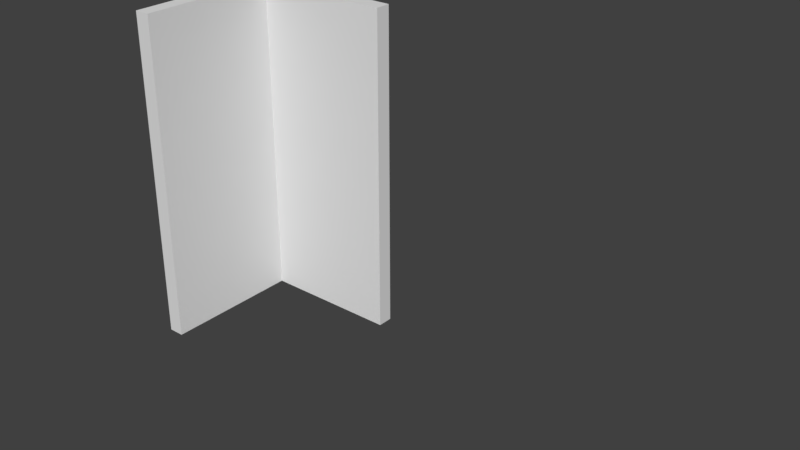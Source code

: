 # Source: Wall_Corner_In.blend  (saved by Blender 2.79.0; exported with 4.5.12 LTS)
import bpy
from mathutils import Matrix  # noqa: F401  (used for matrix-valued properties, if any)

bpy.ops.wm.read_factory_settings(use_empty=True)
scene = bpy.context.scene
scene.name = 'Scene'

# ---- collections
col_collection_1 = bpy.data.collections.new('Collection 1'); scene.collection.children.link(col_collection_1)

# ---- materials (node trees are filled in below, after node groups)
mat_wall_interior = bpy.data.materials.new('Wall_Interior')
mat_wall_exterior = bpy.data.materials.new('Wall_Exterior')
mat_wall_edge = bpy.data.materials.new('Wall_Edge')

# ---- material node trees

# ---- world
world_world = bpy.data.worlds.new('World'); scene.world = world_world
world_world.color = (0.05088, 0.05088, 0.05088)
world_world.use_sun_shadow = False
world_world.sun_shadow_jitter_overblur = 0.0
world_world.cycles.sampling_method = 'MANUAL'

# ---- meshes
me_lod_a_wall = bpy.data.meshes.new('LOD_A_Wall')
me_lod_a_wall.from_pydata([], [], [])
me_lod_a_wall.materials.append(None)
me_lod_a_wall.materials.append(None)
me_lod_a_wall.materials.append(None)
me_lod_a_wall.update()
me_lod_a_wall_corner_in = bpy.data.meshes.new('LOD_A_Wall_Corner_In')
me_lod_a_wall_corner_in.from_pydata([(0.0, -0.2, 0.0), (0.0, 4.0, 0.0), (0.2, 4.0, 0.0), (0.2, -0.2, 0.0), (0.0, -0.2, 0.2), (0.0, 4.0, 0.2), (0.2, 4.0, 0.2), (0.2, -0.2, 0.2), (0.0, -0.2, 2.0), (0.0, 4.0, 2.0), (0.2, 4.0, 2.0), (0.2, -0.2, 2.0), (2.0, 4.0, 0.0), (2.0, -0.2, 0.0), (2.0, 4.0, 0.2), (2.0, -0.2, 0.2)], [], [(1, 2, 3, 0), (6, 5, 9, 10), (2, 6, 14, 12), (1, 0, 4, 5), (0, 3, 7, 4), (2, 1, 5, 6), (9, 8, 11, 10), (7, 6, 10, 11), (5, 4, 8, 9), (4, 7, 11, 8), (13, 12, 14, 15), (6, 7, 15, 14), (3, 2, 12, 13), (7, 3, 13, 15)])
me_lod_a_wall_corner_in.polygons.foreach_set('material_index', [0, 2, 2, 0, 2, 2, 2, 1, 0, 2, 2, 1, 0, 2])
_uv = me_lod_a_wall_corner_in.uv_layers.new(name='UVMap')
_uv.uv.foreach_set('vector', [1.17, 1.047, 1.129, 1.047, 1.129, -0.04447, 1.17, -0.04447, 0.02753, 1.016, 6.143e-05, 1.016, 6.139e-05, 0.6968, 0.02753, 0.6968, 0.02753, 1.051, 0.02753, 1.016, 0.2748, 1.016, 0.2748, 1.051, 1.17, 1.047, 1.17, -0.04447, 1.21, -0.04447, 1.21, 1.047, 0.5495, 1.051, 0.522, 1.051, 0.522, 1.016, 0.5495, 1.016, 0.02753, 1.051, 6.144e-05, 1.051, 6.143e-05, 1.016, 0.02753, 1.016, -0.04101, 1.047, -0.04101, -0.04763, -0.0006209, -0.04763, -0.0006209, 1.047, 0.3644, -0.05164, 0.3644, 1.051, -0.00173, 1.051, -0.00173, -0.05164, 1.21, 1.047, 1.21, -0.04447, 1.572, -0.04447, 1.572, 1.047, 0.5495, 1.016, 0.522, 1.016, 0.522, 0.6968, 0.5495, 0.6968, 0.7668, -0.04763, 0.7668, 1.047, 0.7264, 1.047, 0.7264, -0.04763, 0.6342, 1.051, 0.6342, -0.05164, 1.0, -0.05164, 1.0, 1.051, 1.129, -0.04447, 1.129, 1.047, 0.7668, 1.047, 0.7668, -0.04447, 0.522, 1.016, 0.522, 1.051, 0.2748, 1.051, 0.2748, 1.016])
me_lod_a_wall_corner_in.materials.append(mat_wall_interior)
me_lod_a_wall_corner_in.materials.append(mat_wall_exterior)
me_lod_a_wall_corner_in.materials.append(mat_wall_edge)
me_lod_a_wall_corner_in.use_remesh_preserve_volume = False
me_lod_a_wall_corner_in.use_remesh_preserve_attributes = False
me_lod_a_wall_corner_in.use_mirror_vertex_groups = False
me_lod_a_wall_corner_in.update()

# ---- objects
ob_lod_a_wall_proxy_001 = bpy.data.objects.new('LOD_A_Wall_proxy.001', me_lod_a_wall)
ob_lod_a_wall_proxy = bpy.data.objects.new('LOD_A_Wall_proxy', me_lod_a_wall)
ob_lod_a_wall_corner_in = bpy.data.objects.new('LOD_A_Wall_Corner_In', me_lod_a_wall_corner_in)

# ---- transforms, parenting, visibility, modifiers, constraints
ob_lod_a_wall_proxy_001.location = (0.0006657, -2.0, 1.869e-06)
ob_lod_a_wall_proxy_001.rotation_euler = (3.142, -1.571, 0.0)
ob_lod_a_wall_proxy_001.lineart.crease_threshold = 0.0
ob_lod_a_wall_proxy.location = (6.001, -0.0002511, 1.869e-06)
ob_lod_a_wall_proxy.rotation_euler = (1.571, -1.571, 0.0)
ob_lod_a_wall_proxy.lineart.crease_threshold = 0.0
ob_lod_a_wall_corner_in.location = (0.0, 0.0, 0.0)
ob_lod_a_wall_corner_in.rotation_euler = (1.571, -0.0, 0.0)
ob_lod_a_wall_corner_in.lineart.crease_threshold = 0.0

# ---- collection membership
col_collection_1.objects.link(ob_lod_a_wall_proxy_001)
col_collection_1.objects.link(ob_lod_a_wall_proxy)
col_collection_1.objects.link(ob_lod_a_wall_corner_in)

# ---- scene / render settings (as saved in the file)
scene.frame_start = 1; scene.frame_end = 250; scene.frame_set(1)
scene.render.engine = 'CYCLES'
scene.render.resolution_percentage = 50
scene.render.dither_intensity = 0.0
scene.cycles.use_denoising = False
scene.cycles.samples = 128
scene.cycles.sampling_pattern = 'TABULATED_SOBOL'
scene.cycles.use_adaptive_sampling = False
scene.cycles.use_light_tree = False
scene.cycles.blur_glossy = 0.0
scene.cycles.sample_clamp_indirect = 0.0
scene.view_settings.view_transform = 'Standard'
bpy.context.view_layer.update()

# ---- added for rendering (the .blend has no active camera and no usable light): camera, sun
cam_auto = bpy.data.cameras.new('AutoCamera')
cam_auto.lens = 50.0
cam_auto.sensor_width = 36.0
cam_auto.clip_end = 1000.0
ob_auto_camera = bpy.data.objects.new('AutoCamera', cam_auto)
scene.collection.objects.link(ob_auto_camera)
ob_auto_camera.location = (10.0253, -9.43006, 7.51996)
ob_auto_camera.rotation_euler = (1.09748, -7.21219e-08, 0.694738)
scene.camera = ob_auto_camera
light_auto_sun = bpy.data.lights.new('AutoSun', 'SUN')
light_auto_sun.energy = 3.0
light_auto_sun.angle = 0.0523599
ob_auto_sun = bpy.data.objects.new('AutoSun', light_auto_sun)
scene.collection.objects.link(ob_auto_sun)
ob_auto_sun.rotation_euler = (0.872665, 0.174533, 0.523599)
bpy.context.view_layer.update()
